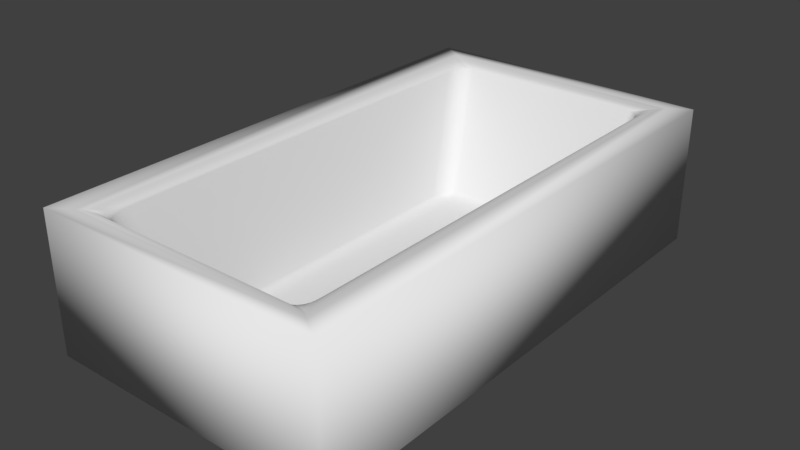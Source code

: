 # Source: Badewanne.blend  (saved by Blender 2.79.0; exported with 4.5.12 LTS)
import bpy
from mathutils import Matrix  # noqa: F401  (used for matrix-valued properties, if any)

bpy.ops.wm.read_factory_settings(use_empty=True)
scene = bpy.context.scene
scene.name = 'Scene'

# ---- collections
col_collection_11 = bpy.data.collections.new('Collection 11'); scene.collection.children.link(col_collection_11)

# ---- world
world_world = bpy.data.worlds.new('World'); scene.world = world_world
world_world.color = (0.05088, 0.05088, 0.05088)
world_world.use_sun_shadow = False
world_world.sun_shadow_jitter_overblur = 0.0
world_world.cycles.sampling_method = 'MANUAL'

# ---- meshes
me_cube = bpy.data.meshes.new('Cube')
me_cube.from_pydata([(-1.55, -2.74, 0.003144), (-1.55, -2.74, 1.465), (-1.55, 2.74, 0.003144), (-1.55, 2.74, 1.465), (1.55, -2.74, 0.003144), (1.55, -2.74, 1.465), (1.55, 2.74, 0.003144), (1.55, 2.74, 1.465), (-1.139, -2.209, 1.399), (-1.322, -2.596, 1.465), (-0.9985, -2.459, 1.399), (-1.149, -2.259, 1.416), (-1.169, -2.32, 1.431), (-1.199, -2.389, 1.445), (-1.134, -2.272, 1.397), (-1.143, -2.316, 1.415), (-1.161, -2.364, 1.431), (-1.185, -2.414, 1.444), (-1.119, -2.332, 1.396), (-1.134, -2.367, 1.414), (-1.152, -2.401, 1.43), (-1.172, -2.435, 1.442), (-1.162, -2.445, 1.438), (-1.297, -2.568, 1.462), (-1.257, -2.54, 1.456), (-1.202, -2.512, 1.445), (-1.278, -2.532, 1.462), (-1.254, -2.518, 1.458), (-1.224, -2.505, 1.453), (-1.185, -2.491, 1.444), (-1.236, -2.461, 1.455), (-1.217, -2.466, 1.452), (-1.195, -2.469, 1.449), (-1.17, -2.467, 1.442), (-1.034, -2.448, 1.397), (-1.068, -2.423, 1.396), (-1.097, -2.384, 1.396), (-1.069, -2.471, 1.416), (-1.087, -2.46, 1.415), (-1.105, -2.44, 1.415), (-1.12, -2.409, 1.414), (-1.138, -2.489, 1.432), (-1.138, -2.474, 1.431), (-1.139, -2.455, 1.43), (-1.143, -2.431, 1.429), (-1.139, 2.209, 1.399), (-0.9985, 2.459, 1.399), (-1.322, 2.596, 1.465), (-1.134, 2.272, 1.397), (-1.119, 2.332, 1.396), (-1.097, 2.384, 1.396), (-1.149, 2.259, 1.416), (-1.145, 2.317, 1.415), (-1.135, 2.367, 1.414), (-1.12, 2.409, 1.414), (-1.169, 2.32, 1.431), (-1.162, 2.364, 1.431), (-1.152, 2.401, 1.43), (-1.143, 2.431, 1.429), (-1.162, 2.445, 1.438), (-1.069, 2.471, 1.416), (-1.138, 2.489, 1.432), (-1.202, 2.512, 1.445), (-1.034, 2.448, 1.397), (-1.087, 2.458, 1.415), (-1.139, 2.474, 1.431), (-1.185, 2.491, 1.444), (-1.068, 2.423, 1.396), (-1.104, 2.438, 1.415), (-1.139, 2.455, 1.43), (-1.17, 2.467, 1.442), (-1.278, 2.532, 1.462), (-1.236, 2.461, 1.455), (-1.199, 2.389, 1.445), (-1.297, 2.568, 1.462), (-1.253, 2.518, 1.458), (-1.216, 2.466, 1.453), (-1.186, 2.414, 1.444), (-1.257, 2.54, 1.456), (-1.223, 2.505, 1.452), (-1.195, 2.47, 1.449), (-1.172, 2.434, 1.442), (0.9985, 2.459, 1.399), (1.139, 2.209, 1.399), (1.322, 2.596, 1.465), (1.034, 2.448, 1.397), (1.068, 2.423, 1.396), (1.097, 2.384, 1.396), (1.069, 2.471, 1.416), (1.087, 2.46, 1.415), (1.105, 2.44, 1.415), (1.12, 2.409, 1.414), (1.138, 2.489, 1.432), (1.138, 2.474, 1.431), (1.139, 2.455, 1.43), (1.143, 2.431, 1.429), (1.162, 2.445, 1.438), (1.149, 2.259, 1.416), (1.169, 2.32, 1.431), (1.199, 2.389, 1.445), (1.134, 2.272, 1.397), (1.143, 2.316, 1.415), (1.161, 2.364, 1.431), (1.185, 2.414, 1.444), (1.119, 2.332, 1.396), (1.134, 2.367, 1.414), (1.152, 2.401, 1.43), (1.172, 2.435, 1.442), (1.297, 2.568, 1.462), (1.257, 2.54, 1.456), (1.202, 2.512, 1.445), (1.278, 2.532, 1.462), (1.254, 2.518, 1.458), (1.224, 2.505, 1.453), (1.185, 2.491, 1.444), (1.236, 2.461, 1.455), (1.217, 2.466, 1.452), (1.195, 2.469, 1.449), (1.17, 2.467, 1.442), (1.139, -2.209, 1.399), (0.9985, -2.459, 1.399), (1.322, -2.596, 1.465), (1.134, -2.272, 1.397), (1.119, -2.332, 1.396), (1.097, -2.384, 1.396), (1.149, -2.259, 1.416), (1.145, -2.317, 1.415), (1.135, -2.367, 1.414), (1.12, -2.409, 1.414), (1.169, -2.32, 1.431), (1.162, -2.364, 1.431), (1.152, -2.401, 1.43), (1.143, -2.431, 1.429), (1.162, -2.445, 1.438), (1.069, -2.471, 1.416), (1.138, -2.489, 1.432), (1.202, -2.512, 1.445), (1.034, -2.448, 1.397), (1.087, -2.458, 1.415), (1.139, -2.474, 1.431), (1.185, -2.491, 1.444), (1.068, -2.423, 1.396), (1.104, -2.438, 1.415), (1.139, -2.455, 1.43), (1.17, -2.467, 1.442), (1.278, -2.532, 1.462), (1.236, -2.461, 1.455), (1.199, -2.389, 1.445), (1.297, -2.568, 1.462), (1.253, -2.518, 1.458), (1.216, -2.466, 1.453), (1.186, -2.414, 1.444), (1.257, -2.54, 1.456), (1.223, -2.505, 1.452), (1.195, -2.47, 1.449), (1.172, -2.434, 1.442), (-0.878, -1.622, 0.1675), (-0.7372, -1.872, 0.1673), (-0.7239, -1.593, 0.1017), (-0.8723, -1.686, 0.1658), (-0.8581, -1.745, 0.1648), (-0.8361, -1.797, 0.1643), (-0.8691, -1.618, 0.1506), (-0.8597, -1.681, 0.1494), (-0.8487, -1.739, 0.1484), (-0.8313, -1.787, 0.148), (-0.8518, -1.613, 0.1347), (-0.8451, -1.676, 0.1342), (-0.8373, -1.731, 0.1341), (-0.8242, -1.773, 0.1346), (-0.8157, -1.758, 0.1264), (-0.7352, -1.854, 0.1504), (-0.733, -1.822, 0.1346), (-0.7305, -1.777, 0.1209), (-0.7731, -1.861, 0.1657), (-0.771, -1.837, 0.1492), (-0.7691, -1.811, 0.134), (-0.7669, -1.775, 0.1215), (-0.8067, -1.836, 0.1647), (-0.8039, -1.817, 0.1483), (-0.8004, -1.796, 0.1341), (-0.797, -1.768, 0.1234), (-0.7605, -1.597, 0.1042), (-0.7956, -1.602, 0.1108), (-0.8271, -1.607, 0.121), (-0.7259, -1.658, 0.1042), (-0.7629, -1.662, 0.1085), (-0.797, -1.667, 0.1135), (-0.8257, -1.671, 0.1215), (-0.7281, -1.72, 0.1107), (-0.7649, -1.723, 0.1137), (-0.797, -1.724, 0.1173), (-0.8218, -1.724, 0.1234), (-0.878, 1.622, 0.1675), (-0.7239, 1.593, 0.1017), (-0.7372, 1.872, 0.1673), (-0.8691, 1.618, 0.1506), (-0.8518, 1.613, 0.1347), (-0.8271, 1.607, 0.121), (-0.8723, 1.686, 0.1658), (-0.8596, 1.681, 0.1493), (-0.8458, 1.676, 0.134), (-0.8258, 1.671, 0.1216), (-0.8581, 1.745, 0.1648), (-0.8481, 1.739, 0.1484), (-0.8373, 1.731, 0.1341), (-0.8218, 1.724, 0.1234), (-0.8157, 1.758, 0.1264), (-0.7259, 1.658, 0.1042), (-0.7281, 1.72, 0.1107), (-0.7305, 1.777, 0.1209), (-0.7605, 1.597, 0.1042), (-0.7627, 1.663, 0.1085), (-0.7649, 1.723, 0.1134), (-0.7668, 1.775, 0.1215), (-0.7956, 1.602, 0.1108), (-0.7968, 1.667, 0.1138), (-0.797, 1.724, 0.1173), (-0.797, 1.768, 0.1233), (-0.7731, 1.861, 0.1657), (-0.8067, 1.836, 0.1647), (-0.8361, 1.797, 0.1643), (-0.7352, 1.854, 0.1504), (-0.7713, 1.837, 0.1493), (-0.8042, 1.818, 0.1483), (-0.8312, 1.787, 0.148), (-0.733, 1.822, 0.1346), (-0.7691, 1.81, 0.1341), (-0.8005, 1.796, 0.1341), (-0.8242, 1.773, 0.1346), (0.7372, 1.872, 0.1673), (0.7239, 1.593, 0.1017), (0.878, 1.622, 0.1675), (0.7352, 1.854, 0.1504), (0.733, 1.822, 0.1346), (0.7305, 1.777, 0.1209), (0.7731, 1.861, 0.1657), (0.771, 1.837, 0.1492), (0.7691, 1.811, 0.134), (0.7669, 1.775, 0.1215), (0.8067, 1.836, 0.1647), (0.8039, 1.817, 0.1483), (0.8004, 1.796, 0.1341), (0.797, 1.768, 0.1234), (0.8157, 1.758, 0.1264), (0.7605, 1.597, 0.1042), (0.7956, 1.602, 0.1108), (0.8271, 1.607, 0.121), (0.7259, 1.658, 0.1042), (0.7629, 1.662, 0.1085), (0.797, 1.667, 0.1135), (0.8257, 1.671, 0.1215), (0.7281, 1.72, 0.1107), (0.7649, 1.723, 0.1137), (0.797, 1.724, 0.1173), (0.8218, 1.724, 0.1234), (0.8723, 1.686, 0.1658), (0.8581, 1.745, 0.1648), (0.8361, 1.797, 0.1643), (0.8691, 1.618, 0.1506), (0.8597, 1.681, 0.1494), (0.8487, 1.739, 0.1484), (0.8313, 1.787, 0.148), (0.8518, 1.613, 0.1347), (0.8451, 1.676, 0.1342), (0.8373, 1.731, 0.1341), (0.8242, 1.773, 0.1346), (0.878, -1.622, 0.1675), (0.7239, -1.593, 0.1017), (0.7372, -1.872, 0.1673), (0.8691, -1.618, 0.1506), (0.8518, -1.613, 0.1347), (0.8271, -1.607, 0.121), (0.8723, -1.686, 0.1658), (0.8596, -1.681, 0.1493), (0.8458, -1.676, 0.134), (0.8258, -1.671, 0.1216), (0.8581, -1.745, 0.1648), (0.8481, -1.739, 0.1484), (0.8373, -1.731, 0.1341), (0.8218, -1.724, 0.1234), (0.8157, -1.758, 0.1264), (0.7259, -1.658, 0.1042), (0.7281, -1.72, 0.1107), (0.7305, -1.777, 0.1209), (0.7605, -1.597, 0.1042), (0.7627, -1.663, 0.1085), (0.7649, -1.723, 0.1134), (0.7668, -1.775, 0.1215), (0.7956, -1.602, 0.1108), (0.7968, -1.667, 0.1138), (0.797, -1.724, 0.1173), (0.797, -1.768, 0.1233), (0.7731, -1.861, 0.1657), (0.8067, -1.836, 0.1647), (0.8361, -1.797, 0.1643), (0.7352, -1.854, 0.1504), (0.7713, -1.837, 0.1493), (0.8042, -1.818, 0.1483), (0.8312, -1.787, 0.148), (0.733, -1.822, 0.1346), (0.7691, -1.81, 0.1341), (0.8005, -1.796, 0.1341), (0.8242, -1.773, 0.1346)], [], [(0, 1, 3, 2), (2, 3, 7, 6), (6, 7, 5, 4), (4, 5, 1, 0), (2, 6, 4, 0), (10, 120, 269, 157), (119, 83, 232, 267), (7, 3, 47, 84), (82, 46, 195, 230), (231, 194, 158, 268), (5, 7, 84, 121), (3, 1, 9, 47), (1, 5, 121, 9), (8, 11, 15, 14), (11, 12, 16, 15), (12, 13, 17, 16), (14, 15, 19, 18), (15, 16, 20, 19), (16, 17, 21, 20), (18, 19, 40, 36), (19, 20, 44, 40), (20, 21, 22, 44), (9, 23, 27, 26), (23, 24, 28, 27), (24, 25, 29, 28), (26, 27, 31, 30), (27, 28, 32, 31), (28, 29, 33, 32), (30, 31, 17, 13), (31, 32, 21, 17), (32, 33, 22, 21), (10, 34, 38, 37), (34, 35, 39, 38), (35, 36, 40, 39), (37, 38, 42, 41), (38, 39, 43, 42), (39, 40, 44, 43), (41, 42, 29, 25), (42, 43, 33, 29), (43, 44, 22, 33), (45, 48, 52, 51), (48, 49, 53, 52), (49, 50, 54, 53), (51, 52, 56, 55), (52, 53, 57, 56), (53, 54, 58, 57), (55, 56, 77, 73), (56, 57, 81, 77), (57, 58, 59, 81), (46, 60, 64, 63), (60, 61, 65, 64), (61, 62, 66, 65), (63, 64, 68, 67), (64, 65, 69, 68), (65, 66, 70, 69), (67, 68, 54, 50), (68, 69, 58, 54), (69, 70, 59, 58), (47, 71, 75, 74), (71, 72, 76, 75), (72, 73, 77, 76), (74, 75, 79, 78), (75, 76, 80, 79), (76, 77, 81, 80), (78, 79, 66, 62), (79, 80, 70, 66), (80, 81, 59, 70), (82, 85, 89, 88), (85, 86, 90, 89), (86, 87, 91, 90), (88, 89, 93, 92), (89, 90, 94, 93), (90, 91, 95, 94), (92, 93, 114, 110), (93, 94, 118, 114), (94, 95, 96, 118), (83, 97, 101, 100), (97, 98, 102, 101), (98, 99, 103, 102), (100, 101, 105, 104), (101, 102, 106, 105), (102, 103, 107, 106), (104, 105, 91, 87), (105, 106, 95, 91), (106, 107, 96, 95), (84, 108, 112, 111), (108, 109, 113, 112), (109, 110, 114, 113), (111, 112, 116, 115), (112, 113, 117, 116), (113, 114, 118, 117), (115, 116, 103, 99), (116, 117, 107, 103), (117, 118, 96, 107), (119, 122, 126, 125), (122, 123, 127, 126), (123, 124, 128, 127), (125, 126, 130, 129), (126, 127, 131, 130), (127, 128, 132, 131), (129, 130, 151, 147), (130, 131, 155, 151), (131, 132, 133, 155), (120, 134, 138, 137), (134, 135, 139, 138), (135, 136, 140, 139), (137, 138, 142, 141), (138, 139, 143, 142), (139, 140, 144, 143), (141, 142, 128, 124), (142, 143, 132, 128), (143, 144, 133, 132), (121, 145, 149, 148), (145, 146, 150, 149), (146, 147, 151, 150), (148, 149, 153, 152), (149, 150, 154, 153), (150, 151, 155, 154), (152, 153, 140, 136), (153, 154, 144, 140), (154, 155, 133, 144), (156, 159, 163, 162), (159, 160, 164, 163), (160, 161, 165, 164), (162, 163, 167, 166), (163, 164, 168, 167), (164, 165, 169, 168), (166, 167, 188, 184), (167, 168, 192, 188), (168, 169, 170, 192), (157, 171, 175, 174), (171, 172, 176, 175), (172, 173, 177, 176), (174, 175, 179, 178), (175, 176, 180, 179), (176, 177, 181, 180), (178, 179, 165, 161), (179, 180, 169, 165), (180, 181, 170, 169), (158, 182, 186, 185), (182, 183, 187, 186), (183, 184, 188, 187), (185, 186, 190, 189), (186, 187, 191, 190), (187, 188, 192, 191), (189, 190, 177, 173), (190, 191, 181, 177), (191, 192, 170, 181), (193, 196, 200, 199), (196, 197, 201, 200), (197, 198, 202, 201), (199, 200, 204, 203), (200, 201, 205, 204), (201, 202, 206, 205), (203, 204, 225, 221), (204, 205, 229, 225), (205, 206, 207, 229), (194, 208, 212, 211), (208, 209, 213, 212), (209, 210, 214, 213), (211, 212, 216, 215), (212, 213, 217, 216), (213, 214, 218, 217), (215, 216, 202, 198), (216, 217, 206, 202), (217, 218, 207, 206), (195, 219, 223, 222), (219, 220, 224, 223), (220, 221, 225, 224), (222, 223, 227, 226), (223, 224, 228, 227), (224, 225, 229, 228), (226, 227, 214, 210), (227, 228, 218, 214), (228, 229, 207, 218), (230, 233, 237, 236), (233, 234, 238, 237), (234, 235, 239, 238), (236, 237, 241, 240), (237, 238, 242, 241), (238, 239, 243, 242), (240, 241, 262, 258), (241, 242, 266, 262), (242, 243, 244, 266), (231, 245, 249, 248), (245, 246, 250, 249), (246, 247, 251, 250), (248, 249, 253, 252), (249, 250, 254, 253), (250, 251, 255, 254), (252, 253, 239, 235), (253, 254, 243, 239), (254, 255, 244, 243), (232, 256, 260, 259), (256, 257, 261, 260), (257, 258, 262, 261), (259, 260, 264, 263), (260, 261, 265, 264), (261, 262, 266, 265), (263, 264, 251, 247), (264, 265, 255, 251), (265, 266, 244, 255), (267, 270, 274, 273), (270, 271, 275, 274), (271, 272, 276, 275), (273, 274, 278, 277), (274, 275, 279, 278), (275, 276, 280, 279), (277, 278, 299, 295), (278, 279, 303, 299), (279, 280, 281, 303), (268, 282, 286, 285), (282, 283, 287, 286), (283, 284, 288, 287), (285, 286, 290, 289), (286, 287, 291, 290), (287, 288, 292, 291), (289, 290, 276, 272), (290, 291, 280, 276), (291, 292, 281, 280), (269, 293, 297, 296), (293, 294, 298, 297), (294, 295, 299, 298), (296, 297, 301, 300), (297, 298, 302, 301), (298, 299, 303, 302), (300, 301, 288, 284), (301, 302, 292, 288), (302, 303, 281, 292), (8, 45, 51, 11), (11, 51, 55, 12), (12, 55, 73, 13), (13, 73, 72, 30), (30, 72, 71, 26), (26, 71, 47, 9), (46, 82, 88, 60), (60, 88, 92, 61), (61, 92, 110, 62), (62, 110, 109, 78), (78, 109, 108, 74), (74, 108, 84, 47), (83, 119, 125, 97), (97, 125, 129, 98), (98, 129, 147, 99), (99, 147, 146, 115), (115, 146, 145, 111), (111, 145, 121, 84), (120, 10, 37, 134), (134, 37, 41, 135), (135, 41, 25, 136), (136, 25, 24, 152), (152, 24, 23, 148), (148, 23, 9, 121), (158, 194, 211, 182), (182, 211, 215, 183), (183, 215, 198, 184), (184, 198, 197, 166), (166, 197, 196, 162), (162, 196, 193, 156), (194, 231, 248, 208), (208, 248, 252, 209), (209, 252, 235, 210), (210, 235, 234, 226), (226, 234, 233, 222), (222, 233, 230, 195), (231, 268, 285, 245), (245, 285, 289, 246), (246, 289, 272, 247), (247, 272, 271, 263), (263, 271, 270, 259), (259, 270, 267, 232), (268, 158, 185, 282), (282, 185, 189, 283), (283, 189, 173, 284), (284, 173, 172, 300), (300, 172, 171, 296), (296, 171, 157, 269), (45, 193, 199, 48), (48, 199, 203, 49), (49, 203, 221, 50), (50, 221, 220, 67), (67, 220, 219, 63), (63, 219, 195, 46), (232, 83, 100, 256), (256, 100, 104, 257), (257, 104, 87, 258), (258, 87, 86, 240), (240, 86, 85, 236), (236, 85, 82, 230), (269, 120, 137, 293), (293, 137, 141, 294), (294, 141, 124, 295), (295, 124, 123, 277), (277, 123, 122, 273), (273, 122, 119, 267), (10, 157, 174, 34), (34, 174, 178, 35), (35, 178, 161, 36), (36, 161, 160, 18), (18, 160, 159, 14), (14, 159, 156, 8), (45, 8, 156, 193)])
me_cube.polygons.foreach_set('use_smooth', [True] * 302)
_uv = me_cube.uv_layers.new(name='UVMap')
_uv.uv.foreach_set('vector', [0.5293, 0.3432, 0.2709, 0.3416, 0.2709, 0.0, 0.5293, 0.001541, 0.7872, 0.6833, 0.5293, 0.6834, 0.5293, 0.3417, 0.7872, 0.3417, 0.2709, 0.3432, 0.5293, 0.3447, 0.5293, 0.6863, 0.2709, 0.6848, 0.7872, 0.3417, 0.5293, 0.3417, 0.5293, 2.128e-05, 0.7872, 0.0, 0.2709, 0.6833, 1.615e-08, 0.6833, 0.0, 0.3417, 0.2709, 0.3417, 0.297, 0.7025, 0.4716, 0.7025, 0.4488, 0.9879, 0.3199, 0.9879, 0.009776, 0.9748, 0.009776, 0.6995, 0.2343, 0.7369, 0.2343, 0.9392, 0.0, 3.055e-08, 0.2709, 0.0, 0.251, 0.008957, 0.0199, 0.008957, 0.7993, 0.6995, 0.9739, 0.6995, 0.951, 0.9849, 0.8222, 0.9849, 0.9228, 0.2101, 0.7963, 0.2101, 0.7963, 0.0115, 0.9228, 0.0115, 2.422e-08, 0.3417, 0.0, 3.055e-08, 0.0199, 0.008957, 0.0199, 0.3327, 0.2709, 0.0, 0.2709, 0.3417, 0.251, 0.3327, 0.251, 0.008957, 0.2709, 0.3417, 2.422e-08, 0.3417, 0.0199, 0.3327, 0.251, 0.3327, 0.7634, 0.9749, 0.7666, 0.978, 0.7664, 0.9816, 0.763, 0.9789, 0.7666, 0.978, 0.77, 0.9818, 0.7697, 0.9845, 0.7664, 0.9816, 0.2377, 0.3155, 0.2402, 0.3198, 0.239, 0.3214, 0.2369, 0.3182, 0.763, 0.9789, 0.7664, 0.9816, 0.766, 0.9848, 0.7624, 0.9826, 0.7664, 0.9816, 0.7697, 0.9845, 0.7693, 0.9869, 0.766, 0.9848, 0.7697, 0.9845, 0.7726, 0.9877, 0.7719, 0.989, 0.7693, 0.9869, 0.7624, 0.9826, 0.766, 0.9848, 0.7657, 0.9874, 0.7618, 0.9859, 0.766, 0.9848, 0.7693, 0.9869, 0.7689, 0.9888, 0.7657, 0.9874, 0.7693, 0.9869, 0.7719, 0.989, 0.771, 0.9897, 0.7689, 0.9888, 0.251, 0.3327, 0.2489, 0.331, 0.2451, 0.3278, 0.2472, 0.3287, 0.2489, 0.331, 0.2453, 0.3292, 0.2424, 0.327, 0.2451, 0.3278, 0.2453, 0.3292, 0.2406, 0.3274, 0.239, 0.3261, 0.2424, 0.327, 0.2472, 0.3287, 0.2451, 0.3278, 0.2418, 0.3246, 0.2435, 0.3243, 0.2451, 0.3278, 0.2424, 0.327, 0.2399, 0.3248, 0.2418, 0.3246, 0.2424, 0.327, 0.239, 0.3261, 0.2378, 0.3247, 0.2399, 0.3248, 0.2435, 0.3243, 0.2418, 0.3246, 0.239, 0.3214, 0.2402, 0.3198, 0.2418, 0.3246, 0.2399, 0.3248, 0.2379, 0.3226, 0.239, 0.3214, 0.2399, 0.3248, 0.2378, 0.3247, 0.237, 0.3233, 0.2379, 0.3226, 0.297, 0.7025, 0.2939, 0.7031, 0.2893, 0.6989, 0.2909, 0.6985, 0.2939, 0.7031, 0.2909, 0.7038, 0.2878, 0.6994, 0.2893, 0.6989, 0.2909, 0.7038, 0.2884, 0.7046, 0.2864, 0.7, 0.2878, 0.6994, 0.2909, 0.6985, 0.2893, 0.6989, 0.2848, 0.695, 0.2848, 0.6946, 0.2305, 0.3242, 0.232, 0.3229, 0.235, 0.3239, 0.235, 0.3251, 0.7653, 0.9894, 0.7657, 0.9874, 0.7689, 0.9888, 0.769, 0.9903, 0.235, 0.326, 0.235, 0.3251, 0.239, 0.3261, 0.2406, 0.3274, 0.235, 0.3251, 0.235, 0.3239, 0.2378, 0.3247, 0.239, 0.3261, 0.769, 0.9903, 0.7689, 0.9888, 0.771, 0.9897, 0.7719, 0.991, 0.7634, 0.6995, 0.763, 0.6955, 0.7664, 0.6927, 0.7666, 0.6964, 0.763, 0.6955, 0.7624, 0.6919, 0.766, 0.6896, 0.7664, 0.6927, 0.7624, 0.6919, 0.7618, 0.6886, 0.7656, 0.6871, 0.766, 0.6896, 0.7666, 0.6964, 0.7664, 0.6927, 0.7697, 0.6898, 0.77, 0.6926, 0.7664, 0.6927, 0.766, 0.6896, 0.7693, 0.6875, 0.7697, 0.6898, 0.766, 0.6896, 0.7656, 0.6871, 0.7689, 0.6857, 0.7693, 0.6875, 0.2377, 0.02619, 0.237, 0.02342, 0.2391, 0.02032, 0.2402, 0.02188, 0.7697, 0.6898, 0.7693, 0.6875, 0.7719, 0.6854, 0.7727, 0.6867, 0.7693, 0.6875, 0.7689, 0.6857, 0.771, 0.6847, 0.7719, 0.6854, 0.9739, 0.6995, 0.98, 0.6955, 0.9816, 0.6959, 0.977, 0.7001, 0.2289, 0.01678, 0.235, 0.01565, 0.235, 0.01659, 0.2305, 0.01758, 0.235, 0.01565, 0.2406, 0.01422, 0.239, 0.01555, 0.235, 0.01659, 0.977, 0.7001, 0.9816, 0.6959, 0.9831, 0.6964, 0.9799, 0.7008, 0.2305, 0.01758, 0.235, 0.01659, 0.235, 0.01777, 0.232, 0.01881, 0.235, 0.01659, 0.239, 0.01555, 0.2378, 0.01699, 0.235, 0.01777, 0.9799, 0.7008, 0.9831, 0.6964, 0.9845, 0.6971, 0.9825, 0.7017, 0.7653, 0.6853, 0.769, 0.6842, 0.7689, 0.6857, 0.7656, 0.6871, 0.769, 0.6842, 0.7719, 0.6834, 0.771, 0.6847, 0.7689, 0.6857, 0.251, 0.008957, 0.2472, 0.01296, 0.245, 0.01382, 0.2489, 0.01069, 0.2472, 0.01296, 0.2435, 0.01736, 0.2418, 0.01705, 0.245, 0.01382, 0.2435, 0.01736, 0.2402, 0.02188, 0.2391, 0.02032, 0.2418, 0.01705, 0.2489, 0.01069, 0.245, 0.01382, 0.2423, 0.01465, 0.2453, 0.0125, 0.245, 0.01382, 0.2418, 0.01705, 0.2399, 0.01686, 0.2423, 0.01465, 0.2418, 0.01705, 0.2391, 0.02032, 0.2379, 0.01906, 0.2399, 0.01686, 0.2453, 0.0125, 0.2423, 0.01465, 0.239, 0.01555, 0.2406, 0.01422, 0.2423, 0.01465, 0.2399, 0.01686, 0.2378, 0.01699, 0.239, 0.01555, 0.2399, 0.01686, 0.2379, 0.01906, 0.237, 0.01836, 0.2378, 0.01699, 0.7993, 0.6995, 0.7962, 0.7001, 0.7915, 0.6959, 0.7932, 0.6955, 0.7962, 0.7001, 0.7932, 0.7008, 0.79, 0.6964, 0.7915, 0.6959, 0.7932, 0.7008, 0.7907, 0.7017, 0.7887, 0.6971, 0.79, 0.6964, 0.7932, 0.6955, 0.7915, 0.6959, 0.7871, 0.692, 0.7871, 0.6917, 0.04041, 0.01747, 0.03889, 0.01873, 0.03585, 0.01776, 0.03594, 0.01655, 0.007893, 0.685, 0.007525, 0.6869, 0.00425, 0.6856, 0.00419, 0.6841, 0.03594, 0.01565, 0.03594, 0.01655, 0.03186, 0.01554, 0.03033, 0.01422, 0.03594, 0.01655, 0.03585, 0.01776, 0.03313, 0.01699, 0.03186, 0.01554, 0.00419, 0.6841, 0.00425, 0.6856, 0.002162, 0.6847, 0.001313, 0.6833, 0.009776, 0.6995, 0.006543, 0.6963, 0.006799, 0.6928, 0.01021, 0.6955, 0.006543, 0.6963, 0.003215, 0.6925, 0.00349, 0.6898, 0.006799, 0.6928, 0.03324, 0.02619, 0.03068, 0.02188, 0.03186, 0.0203, 0.03397, 0.02347, 0.01021, 0.6955, 0.006799, 0.6928, 0.007154, 0.6896, 0.01076, 0.6917, 0.006799, 0.6928, 0.00349, 0.6898, 0.003899, 0.6875, 0.007154, 0.6896, 0.00349, 0.6898, 0.0005315, 0.6867, 0.001273, 0.6854, 0.003899, 0.6875, 0.01076, 0.6917, 0.007154, 0.6896, 0.007525, 0.6869, 0.0114, 0.6885, 0.007154, 0.6896, 0.003899, 0.6875, 0.00425, 0.6856, 0.007525, 0.6869, 0.003899, 0.6875, 0.001273, 0.6854, 0.002162, 0.6847, 0.00425, 0.6856, 0.0199, 0.008957, 0.02204, 0.01069, 0.0258, 0.01385, 0.02373, 0.01296, 0.02204, 0.01069, 0.02559, 0.0125, 0.02846, 0.01466, 0.0258, 0.01385, 0.02559, 0.0125, 0.03033, 0.01422, 0.03186, 0.01554, 0.02846, 0.01466, 0.02373, 0.01296, 0.0258, 0.01385, 0.02908, 0.01707, 0.02741, 0.01736, 0.0258, 0.01385, 0.02846, 0.01466, 0.03096, 0.01686, 0.02908, 0.01707, 0.02846, 0.01466, 0.03186, 0.01554, 0.03313, 0.01699, 0.03096, 0.01686, 0.02741, 0.01736, 0.02908, 0.01707, 0.03186, 0.0203, 0.03068, 0.02188, 0.02908, 0.01707, 0.03096, 0.01686, 0.03298, 0.01904, 0.03186, 0.0203, 0.03096, 0.01686, 0.03313, 0.01699, 0.03391, 0.01836, 0.03298, 0.01904, 0.009776, 0.9748, 0.01021, 0.9788, 0.006793, 0.9816, 0.006543, 0.9779, 0.01021, 0.9788, 0.01076, 0.9825, 0.007145, 0.9847, 0.006793, 0.9816, 0.01076, 0.9825, 0.0114, 0.9857, 0.007557, 0.9873, 0.007145, 0.9847, 0.006543, 0.9779, 0.006793, 0.9816, 0.003491, 0.9845, 0.003215, 0.9818, 0.006793, 0.9816, 0.007145, 0.9847, 0.003898, 0.9868, 0.003491, 0.9845, 0.007145, 0.9847, 0.007557, 0.9873, 0.004284, 0.9886, 0.003898, 0.9868, 0.03324, 0.3155, 0.03389, 0.3182, 0.03182, 0.3213, 0.03068, 0.3198, 0.003491, 0.9845, 0.003898, 0.9868, 0.001255, 0.9889, 0.0005035, 0.9877, 0.003898, 0.9868, 0.004284, 0.9886, 0.002162, 0.9896, 0.001255, 0.9889, 0.4716, 0.7025, 0.4777, 0.6985, 0.4793, 0.6989, 0.4747, 0.7031, 0.04202, 0.3249, 0.03594, 0.326, 0.03593, 0.3251, 0.04041, 0.3241, 0.03594, 0.326, 0.03033, 0.3274, 0.03188, 0.3261, 0.03593, 0.3251, 0.4747, 0.7031, 0.4793, 0.6989, 0.4808, 0.6994, 0.4777, 0.7038, 0.04041, 0.3241, 0.03593, 0.3251, 0.03585, 0.3239, 0.03891, 0.3229, 0.03593, 0.3251, 0.03188, 0.3261, 0.03313, 0.3247, 0.03585, 0.3239, 0.4777, 0.7038, 0.4808, 0.6994, 0.4822, 0.7001, 0.4802, 0.7046, 0.007888, 0.9891, 0.004187, 0.9902, 0.004284, 0.9886, 0.007557, 0.9873, 0.004187, 0.9902, 0.001314, 0.991, 0.002162, 0.9896, 0.004284, 0.9886, 0.0199, 0.3327, 0.02373, 0.3287, 0.02593, 0.3278, 0.02204, 0.331, 0.02373, 0.3287, 0.02741, 0.3243, 0.02912, 0.3246, 0.02593, 0.3278, 0.02741, 0.3243, 0.03068, 0.3198, 0.03182, 0.3213, 0.02912, 0.3246, 0.02204, 0.331, 0.02593, 0.3278, 0.02857, 0.327, 0.02559, 0.3292, 0.02593, 0.3278, 0.02912, 0.3246, 0.03097, 0.3248, 0.02857, 0.327, 0.02912, 0.3246, 0.03182, 0.3213, 0.03296, 0.3226, 0.03097, 0.3248, 0.02559, 0.3292, 0.02857, 0.327, 0.03188, 0.3261, 0.03033, 0.3274, 0.02857, 0.327, 0.03097, 0.3248, 0.03313, 0.3247, 0.03188, 0.3261, 0.03097, 0.3248, 0.03296, 0.3226, 0.03391, 0.3233, 0.03313, 0.3247, 0.5388, 0.9374, 0.5384, 0.9414, 0.5352, 0.9411, 0.5356, 0.9372, 0.5384, 0.9414, 0.5378, 0.9451, 0.5347, 0.9448, 0.5352, 0.9411, 0.5378, 0.9451, 0.5372, 0.9484, 0.5342, 0.9478, 0.5347, 0.9448, 0.5356, 0.9372, 0.5352, 0.9411, 0.5321, 0.9408, 0.5324, 0.9369, 0.5352, 0.9411, 0.5347, 0.9448, 0.5319, 0.9443, 0.5321, 0.9408, 0.5347, 0.9448, 0.5342, 0.9478, 0.5316, 0.9469, 0.5319, 0.9443, 0.5324, 0.9369, 0.5321, 0.9408, 0.5293, 0.9405, 0.5293, 0.9365, 0.5321, 0.9408, 0.5319, 0.9443, 0.5296, 0.9439, 0.5293, 0.9405, 0.5319, 0.9443, 0.5316, 0.9469, 0.5299, 0.9459, 0.5296, 0.9439, 0.3199, 0.9879, 0.3201, 0.992, 0.3169, 0.9926, 0.3167, 0.9884, 0.3201, 0.992, 0.3202, 0.9961, 0.3171, 0.9964, 0.3169, 0.9926, 0.3202, 0.9961, 0.3205, 1.0, 0.3173, 0.9999, 0.3171, 0.9964, 0.3167, 0.9884, 0.3169, 0.9926, 0.314, 0.9931, 0.3138, 0.9891, 0.3169, 0.9926, 0.3171, 0.9964, 0.3143, 0.9967, 0.314, 0.9931, 0.3171, 0.9964, 0.3173, 0.9999, 0.3146, 0.9996, 0.3143, 0.9967, 0.3138, 0.9891, 0.314, 0.9931, 0.3117, 0.9938, 0.3112, 0.99, 0.314, 0.9931, 0.3143, 0.9967, 0.3123, 0.997, 0.3117, 0.9938, 0.3143, 0.9967, 0.3146, 0.9996, 0.313, 0.9991, 0.3123, 0.997, 0.7963, 0.0115, 0.7931, 0.01123, 0.7929, 0.007161, 0.7961, 0.007448, 0.7931, 0.01123, 0.79, 0.01091, 0.7899, 0.006873, 0.7929, 0.007161, 0.79, 0.01091, 0.7872, 0.01058, 0.7874, 0.0066, 0.7899, 0.006873, 0.7961, 0.007448, 0.7929, 0.007161, 0.7927, 0.003379, 0.7959, 0.003538, 0.7929, 0.007161, 0.7899, 0.006873, 0.7899, 0.003327, 0.7927, 0.003379, 0.7899, 0.006873, 0.7874, 0.0066, 0.7877, 0.003282, 0.7899, 0.003327, 0.7959, 0.003538, 0.7927, 0.003379, 0.7925, 0.0001398, 0.7957, 0.0, 0.7927, 0.003379, 0.7899, 0.003327, 0.7899, 0.000557, 0.7925, 0.0001398, 0.7899, 0.003327, 0.7877, 0.003282, 0.7882, 0.001213, 0.7899, 0.000557, 0.5388, 0.7352, 0.5356, 0.7355, 0.5351, 0.7315, 0.5384, 0.7312, 0.5356, 0.7355, 0.5324, 0.7358, 0.5321, 0.7318, 0.5351, 0.7315, 0.5324, 0.7358, 0.5293, 0.7361, 0.5293, 0.7322, 0.5321, 0.7318, 0.5384, 0.7312, 0.5351, 0.7315, 0.5347, 0.7279, 0.5378, 0.7275, 0.5351, 0.7315, 0.5321, 0.7318, 0.5319, 0.7284, 0.5347, 0.7279, 0.5321, 0.7318, 0.5293, 0.7322, 0.5296, 0.7288, 0.5319, 0.7284, 0.5378, 0.7275, 0.5347, 0.7279, 0.5342, 0.725, 0.5372, 0.7243, 0.5347, 0.7279, 0.5319, 0.7284, 0.5316, 0.7258, 0.5342, 0.725, 0.5319, 0.7284, 0.5296, 0.7288, 0.5299, 0.7268, 0.5316, 0.7258, 0.7963, 0.2101, 0.7961, 0.2141, 0.7929, 0.2145, 0.7931, 0.2104, 0.7961, 0.2141, 0.7959, 0.2181, 0.7927, 0.2182, 0.7929, 0.2145, 0.7959, 0.2181, 0.7957, 0.2216, 0.7925, 0.2214, 0.7927, 0.2182, 0.7931, 0.2104, 0.7929, 0.2145, 0.7899, 0.2147, 0.79, 0.2107, 0.7929, 0.2145, 0.7927, 0.2182, 0.7899, 0.2183, 0.7899, 0.2147, 0.7927, 0.2182, 0.7925, 0.2214, 0.7899, 0.221, 0.7899, 0.2183, 0.79, 0.2107, 0.7899, 0.2147, 0.7874, 0.215, 0.7872, 0.211, 0.7899, 0.2147, 0.7899, 0.2183, 0.7877, 0.2183, 0.7874, 0.215, 0.7899, 0.2183, 0.7899, 0.221, 0.7882, 0.2204, 0.7877, 0.2183, 0.951, 0.9849, 0.9542, 0.9855, 0.954, 0.9896, 0.9509, 0.989, 0.9542, 0.9855, 0.9571, 0.9862, 0.9569, 0.9902, 0.954, 0.9896, 0.9571, 0.9862, 0.9597, 0.987, 0.9593, 0.9908, 0.9569, 0.9902, 0.9509, 0.989, 0.954, 0.9896, 0.9538, 0.9935, 0.9507, 0.9931, 0.954, 0.9896, 0.9569, 0.9902, 0.9566, 0.9937, 0.9538, 0.9935, 0.9569, 0.9902, 0.9593, 0.9908, 0.9586, 0.9941, 0.9566, 0.9937, 0.9507, 0.9931, 0.9538, 0.9935, 0.9536, 0.997, 0.9505, 0.997, 0.9538, 0.9935, 0.9566, 0.9937, 0.9563, 0.9967, 0.9536, 0.997, 0.9566, 0.9937, 0.9586, 0.9941, 0.9579, 0.9962, 0.9563, 0.9967, 0.8222, 0.9849, 0.8223, 0.989, 0.8192, 0.9896, 0.819, 0.9855, 0.8223, 0.989, 0.8225, 0.9931, 0.8194, 0.9935, 0.8192, 0.9896, 0.8225, 0.9931, 0.8227, 0.997, 0.8196, 0.9969, 0.8194, 0.9935, 0.819, 0.9855, 0.8192, 0.9896, 0.8163, 0.9902, 0.8161, 0.9862, 0.8192, 0.9896, 0.8194, 0.9935, 0.8166, 0.9937, 0.8163, 0.9902, 0.8194, 0.9935, 0.8196, 0.9969, 0.8169, 0.9967, 0.8166, 0.9937, 0.8161, 0.9862, 0.8163, 0.9902, 0.8139, 0.9908, 0.8135, 0.987, 0.8163, 0.9902, 0.8166, 0.9937, 0.8146, 0.9941, 0.8139, 0.9908, 0.8166, 0.9937, 0.8169, 0.9967, 0.8153, 0.9962, 0.8146, 0.9941, 0.9228, 0.2101, 0.926, 0.2104, 0.9262, 0.2144, 0.923, 0.2141, 0.926, 0.2104, 0.9291, 0.2107, 0.9292, 0.2147, 0.9262, 0.2144, 0.9291, 0.2107, 0.9318, 0.211, 0.9317, 0.215, 0.9292, 0.2147, 0.923, 0.2141, 0.9262, 0.2144, 0.9264, 0.2182, 0.9232, 0.2181, 0.9262, 0.2144, 0.9292, 0.2147, 0.9292, 0.2183, 0.9264, 0.2182, 0.9292, 0.2147, 0.9317, 0.215, 0.9314, 0.2183, 0.9292, 0.2183, 0.9232, 0.2181, 0.9264, 0.2182, 0.9266, 0.2215, 0.9234, 0.2216, 0.9264, 0.2182, 0.9292, 0.2183, 0.9292, 0.221, 0.9266, 0.2215, 0.9292, 0.2183, 0.9314, 0.2183, 0.9308, 0.2204, 0.9292, 0.221, 0.2343, 0.7369, 0.2348, 0.7329, 0.238, 0.7332, 0.2376, 0.7372, 0.2348, 0.7329, 0.2353, 0.7292, 0.2385, 0.7296, 0.238, 0.7332, 0.2353, 0.7292, 0.236, 0.7259, 0.239, 0.7266, 0.2385, 0.7296, 0.2376, 0.7372, 0.238, 0.7332, 0.2411, 0.7335, 0.2408, 0.7375, 0.238, 0.7332, 0.2385, 0.7296, 0.2413, 0.7301, 0.2411, 0.7335, 0.2385, 0.7296, 0.239, 0.7266, 0.2416, 0.7274, 0.2413, 0.7301, 0.2408, 0.7375, 0.2411, 0.7335, 0.2438, 0.7338, 0.2439, 0.7378, 0.2411, 0.7335, 0.2413, 0.7301, 0.2436, 0.7305, 0.2438, 0.7338, 0.2413, 0.7301, 0.2416, 0.7274, 0.2432, 0.7284, 0.2436, 0.7305, 0.2343, 0.9392, 0.2376, 0.9389, 0.238, 0.9428, 0.2348, 0.9431, 0.2376, 0.9389, 0.2408, 0.9386, 0.2411, 0.9425, 0.238, 0.9428, 0.2408, 0.9386, 0.2439, 0.9382, 0.2438, 0.9422, 0.2411, 0.9425, 0.2348, 0.9431, 0.238, 0.9428, 0.2385, 0.9464, 0.2353, 0.9468, 0.238, 0.9428, 0.2411, 0.9425, 0.2413, 0.9459, 0.2385, 0.9464, 0.2411, 0.9425, 0.2438, 0.9422, 0.2436, 0.9455, 0.2413, 0.9459, 0.2353, 0.9468, 0.2385, 0.9464, 0.239, 0.9494, 0.236, 0.95, 0.2385, 0.9464, 0.2413, 0.9459, 0.2416, 0.9485, 0.239, 0.9494, 0.2413, 0.9459, 0.2436, 0.9455, 0.2432, 0.9475, 0.2416, 0.9485, 0.9228, 0.0115, 0.923, 0.007448, 0.9262, 0.007136, 0.926, 0.01123, 0.923, 0.007448, 0.9232, 0.003538, 0.9264, 0.003355, 0.9262, 0.007136, 0.9232, 0.003538, 0.9234, 1.018e-08, 0.9266, 0.0001507, 0.9264, 0.003355, 0.926, 0.01123, 0.9262, 0.007136, 0.9292, 0.006867, 0.9291, 0.01091, 0.9262, 0.007136, 0.9264, 0.003355, 0.9292, 0.003324, 0.9292, 0.006867, 0.9264, 0.003355, 0.9266, 0.0001507, 0.9292, 0.0005578, 0.9292, 0.003324, 0.9291, 0.01091, 0.9292, 0.006867, 0.9317, 0.006593, 0.9318, 0.01058, 0.9292, 0.006867, 0.9292, 0.003324, 0.9314, 0.003279, 0.9317, 0.006593, 0.9292, 0.003324, 0.9292, 0.0005578, 0.9308, 0.001213, 0.9314, 0.003279, 0.4488, 0.9879, 0.4519, 0.9884, 0.4517, 0.9925, 0.4486, 0.992, 0.4519, 0.9884, 0.4548, 0.9891, 0.4546, 0.9931, 0.4517, 0.9925, 0.4548, 0.9891, 0.4574, 0.99, 0.457, 0.9938, 0.4546, 0.9931, 0.4486, 0.992, 0.4517, 0.9925, 0.4515, 0.9964, 0.4484, 0.9961, 0.4517, 0.9925, 0.4546, 0.9931, 0.4543, 0.9967, 0.4515, 0.9964, 0.4546, 0.9931, 0.457, 0.9938, 0.4564, 0.997, 0.4543, 0.9967, 0.4484, 0.9961, 0.4515, 0.9964, 0.4514, 0.9999, 0.4482, 1.0, 0.4515, 0.9964, 0.4543, 0.9967, 0.454, 0.9996, 0.4514, 0.9999, 0.4543, 0.9967, 0.4564, 0.997, 0.4556, 0.9991, 0.454, 0.9996, 0.7634, 0.9749, 0.7634, 0.6995, 0.7666, 0.6964, 0.7666, 0.978, 0.7666, 0.978, 0.7666, 0.6964, 0.77, 0.6926, 0.77, 0.9818, 0.77, 0.9818, 0.77, 0.6926, 0.7732, 0.6882, 0.7732, 0.9861, 0.2402, 0.3198, 0.2402, 0.02188, 0.2435, 0.01736, 0.2435, 0.3243, 0.2435, 0.3243, 0.2435, 0.01736, 0.2472, 0.01296, 0.2472, 0.3287, 0.2472, 0.3287, 0.2472, 0.01296, 0.251, 0.008957, 0.251, 0.3327, 0.9739, 0.6995, 0.7993, 0.6995, 0.7932, 0.6955, 0.98, 0.6955, 0.98, 0.6955, 0.7932, 0.6955, 0.7871, 0.6917, 0.9861, 0.6917, 0.9861, 0.6917, 0.7871, 0.6917, 0.7815, 0.6882, 0.9917, 0.6882, 0.9917, 0.6882, 0.7815, 0.6882, 0.7767, 0.6854, 0.9964, 0.6854, 0.9964, 0.6854, 0.7767, 0.6854, 0.7732, 0.6834, 1.0, 0.6834, 0.2489, 0.01069, 0.02204, 0.01069, 0.0199, 0.008957, 0.251, 0.008957, 0.009776, 0.6995, 0.009776, 0.9748, 0.006543, 0.9779, 0.006543, 0.6963, 0.006543, 0.6963, 0.006543, 0.9779, 0.003215, 0.9818, 0.003215, 0.6925, 0.003215, 0.6925, 0.003215, 0.9818, 0.0, 0.9861, 0.0, 0.6883, 0.03068, 0.02188, 0.03068, 0.3198, 0.02741, 0.3243, 0.02741, 0.01736, 0.02741, 0.01736, 0.02741, 0.3243, 0.02373, 0.3287, 0.02373, 0.01296, 0.02373, 0.01296, 0.02373, 0.3287, 0.0199, 0.3327, 0.0199, 0.008957, 0.4716, 0.7025, 0.297, 0.7025, 0.2909, 0.6985, 0.4777, 0.6985, 0.4777, 0.6985, 0.2909, 0.6985, 0.2848, 0.6946, 0.4838, 0.6946, 0.4838, 0.6946, 0.2848, 0.6946, 0.2792, 0.6912, 0.4894, 0.6912, 0.4894, 0.6912, 0.2792, 0.6912, 0.2745, 0.6883, 0.4942, 0.6883, 0.4942, 0.6883, 0.2745, 0.6883, 0.2709, 0.6863, 0.4977, 0.6863, 0.02204, 0.331, 0.2489, 0.331, 0.251, 0.3327, 0.0199, 0.3327, 0.7963, 0.0115, 0.7963, 0.2101, 0.7931, 0.2104, 0.7931, 0.01123, 0.7931, 0.01123, 0.7931, 0.2104, 0.79, 0.2107, 0.79, 0.01091, 0.79, 0.01091, 0.79, 0.2107, 0.7872, 0.211, 0.7872, 0.01058, 0.5293, 0.9365, 0.5293, 0.7361, 0.5324, 0.7358, 0.5324, 0.9369, 0.5324, 0.9369, 0.5324, 0.7358, 0.5356, 0.7355, 0.5356, 0.9372, 0.5356, 0.9372, 0.5356, 0.7355, 0.5388, 0.7352, 0.5388, 0.9374, 0.7963, 0.2101, 0.9228, 0.2101, 0.923, 0.2141, 0.7961, 0.2141, 0.7961, 0.2141, 0.923, 0.2141, 0.9232, 0.2181, 0.7959, 0.2181, 0.7959, 0.2181, 0.9232, 0.2181, 0.9234, 0.2216, 0.7957, 0.2216, 0.9505, 0.997, 0.8227, 0.997, 0.8225, 0.9931, 0.9507, 0.9931, 0.9507, 0.9931, 0.8225, 0.9931, 0.8223, 0.989, 0.9509, 0.989, 0.9509, 0.989, 0.8223, 0.989, 0.8222, 0.9849, 0.951, 0.9849, 0.9228, 0.2101, 0.9228, 0.0115, 0.926, 0.01123, 0.926, 0.2104, 0.926, 0.2104, 0.926, 0.01123, 0.9291, 0.01091, 0.9291, 0.2107, 0.9291, 0.2107, 0.9291, 0.01091, 0.9318, 0.01058, 0.9318, 0.211, 0.2439, 0.7378, 0.2439, 0.9382, 0.2408, 0.9386, 0.2408, 0.7375, 0.2408, 0.7375, 0.2408, 0.9386, 0.2376, 0.9389, 0.2376, 0.7372, 0.2376, 0.7372, 0.2376, 0.9389, 0.2343, 0.9392, 0.2343, 0.7369, 0.9228, 0.0115, 0.7963, 0.0115, 0.7961, 0.007448, 0.923, 0.007448, 0.923, 0.007448, 0.7961, 0.007448, 0.7959, 0.003538, 0.9232, 0.003538, 0.9232, 0.003538, 0.7959, 0.003538, 0.7957, 0.0, 0.9234, 1.018e-08, 0.4482, 1.0, 0.3205, 1.0, 0.3202, 0.9961, 0.4484, 0.9961, 0.4484, 0.9961, 0.3202, 0.9961, 0.3201, 0.992, 0.4486, 0.992, 0.4486, 0.992, 0.3201, 0.992, 0.3199, 0.9879, 0.4488, 0.9879, 0.7634, 0.6995, 0.5388, 0.7352, 0.5384, 0.7312, 0.763, 0.6955, 0.763, 0.6955, 0.5384, 0.7312, 0.5378, 0.7275, 0.7624, 0.6919, 0.7624, 0.6919, 0.5378, 0.7275, 0.5372, 0.7243, 0.7618, 0.6886, 0.9825, 0.7017, 0.9597, 0.987, 0.9571, 0.9862, 0.9799, 0.7008, 0.9799, 0.7008, 0.9571, 0.9862, 0.9542, 0.9855, 0.977, 0.7001, 0.977, 0.7001, 0.9542, 0.9855, 0.951, 0.9849, 0.9739, 0.6995, 0.2343, 0.7369, 0.009776, 0.6995, 0.01021, 0.6955, 0.2348, 0.7329, 0.2348, 0.7329, 0.01021, 0.6955, 0.01076, 0.6917, 0.2353, 0.7292, 0.2353, 0.7292, 0.01076, 0.6917, 0.0114, 0.6885, 0.236, 0.7259, 0.8135, 0.987, 0.7907, 0.7017, 0.7932, 0.7008, 0.8161, 0.9862, 0.8161, 0.9862, 0.7932, 0.7008, 0.7962, 0.7001, 0.819, 0.9855, 0.819, 0.9855, 0.7962, 0.7001, 0.7993, 0.6995, 0.8222, 0.9849, 0.4488, 0.9879, 0.4716, 0.7025, 0.4747, 0.7031, 0.4519, 0.9884, 0.4519, 0.9884, 0.4747, 0.7031, 0.4777, 0.7038, 0.4548, 0.9891, 0.4548, 0.9891, 0.4777, 0.7038, 0.4802, 0.7046, 0.4574, 0.99, 0.236, 0.95, 0.0114, 0.9857, 0.01076, 0.9825, 0.2353, 0.9468, 0.2353, 0.9468, 0.01076, 0.9825, 0.01021, 0.9788, 0.2348, 0.9431, 0.2348, 0.9431, 0.01021, 0.9788, 0.009776, 0.9748, 0.2343, 0.9392, 0.297, 0.7025, 0.3199, 0.9879, 0.3167, 0.9884, 0.2939, 0.7031, 0.2939, 0.7031, 0.3167, 0.9884, 0.3138, 0.9891, 0.2909, 0.7038, 0.2909, 0.7038, 0.3138, 0.9891, 0.3112, 0.99, 0.2884, 0.7046, 0.7618, 0.9859, 0.5372, 0.9484, 0.5378, 0.9451, 0.7624, 0.9826, 0.7624, 0.9826, 0.5378, 0.9451, 0.5384, 0.9414, 0.763, 0.9789, 0.763, 0.9789, 0.5384, 0.9414, 0.5388, 0.9374, 0.7634, 0.9749, 0.7634, 0.6995, 0.7634, 0.9749, 0.5388, 0.9374, 0.5388, 0.7352])
me_cube.use_remesh_preserve_volume = False
me_cube.use_remesh_preserve_attributes = False
me_cube.use_mirror_vertex_groups = False
me_cube.update()

# ---- objects
ob_badewanne = bpy.data.objects.new('Badewanne', me_cube)

# ---- transforms, parenting, visibility, modifiers, constraints
ob_badewanne.location = (0.0, 0.0, 0.0)
ob_badewanne.lineart.crease_threshold = 0.0

# ---- collection membership
col_collection_11.objects.link(ob_badewanne)

# ---- scene / render settings (as saved in the file)
scene.frame_start = 1; scene.frame_end = 250; scene.frame_set(1)
scene.render.engine = 'CYCLES'
scene.render.resolution_percentage = 50
scene.render.dither_intensity = 0.0
scene.cycles.use_denoising = False
scene.cycles.samples = 128
scene.cycles.sampling_pattern = 'TABULATED_SOBOL'
scene.cycles.use_adaptive_sampling = False
scene.cycles.use_light_tree = False
scene.cycles.blur_glossy = 0.0
scene.cycles.max_bounces = 1
scene.cycles.transparent_max_bounces = 4
scene.cycles.sample_clamp_indirect = 0.0
scene.view_settings.view_transform = 'Standard'
bpy.context.view_layer.update()

# ---- added for rendering (the .blend has no active camera and no usable light): camera, sun
cam_auto = bpy.data.cameras.new('AutoCamera')
cam_auto.lens = 50.0
cam_auto.sensor_width = 36.0
cam_auto.clip_end = 1000.0
ob_auto_camera = bpy.data.objects.new('AutoCamera', cam_auto)
scene.collection.objects.link(ob_auto_camera)
ob_auto_camera.location = (5.97964, -7.17557, 5.51754)
ob_auto_camera.rotation_euler = (1.09748, -7.21219e-08, 0.694738)
scene.camera = ob_auto_camera
light_auto_sun = bpy.data.lights.new('AutoSun', 'SUN')
light_auto_sun.energy = 3.0
light_auto_sun.angle = 0.0523599
ob_auto_sun = bpy.data.objects.new('AutoSun', light_auto_sun)
scene.collection.objects.link(ob_auto_sun)
ob_auto_sun.rotation_euler = (0.872665, 0.174533, 0.523599)
bpy.context.view_layer.update()

